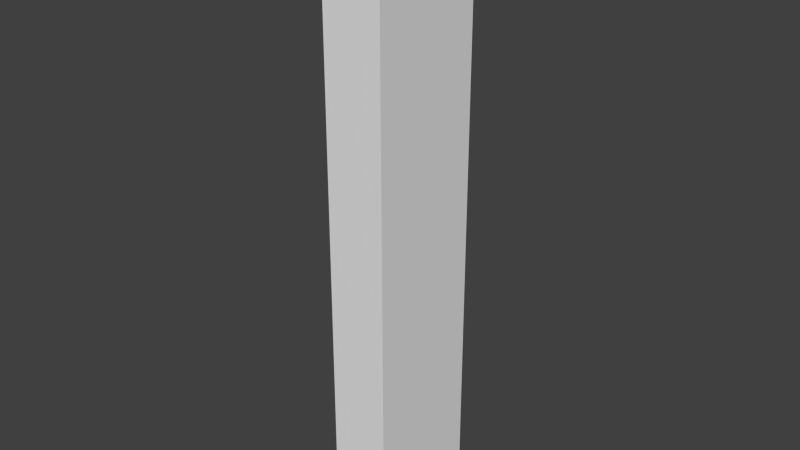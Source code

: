 # Source: StraightEndWall.blend  (saved by Blender 2.76.0; exported with 4.5.12 LTS)
import bpy
from mathutils import Matrix  # noqa: F401  (used for matrix-valued properties, if any)

bpy.ops.wm.read_factory_settings(use_empty=True)
scene = bpy.context.scene
scene.name = 'Scene'

# ---- collections
col_collection_1 = bpy.data.collections.new('Collection 1'); scene.collection.children.link(col_collection_1)

# ---- materials (node trees are filled in below, after node groups)
mat_straightwallmaterial = bpy.data.materials.new('StraightWallMaterial')
mat_straightwallmaterial.alpha_threshold = 0.0
mat_straightwallmaterial.use_transparent_shadow = False
mat_straightwallmaterial.preview_render_type = 'CUBE'
mat_straightwallmaterial.roughness = 0.5
mat_straightwallmaterial.line_color = (0.0, 0.0, 0.0, 1.0)

# ---- material node trees

# ---- world
world_world = bpy.data.worlds.new('World'); scene.world = world_world
world_world.color = (0.05088, 0.05088, 0.05088)
world_world.use_sun_shadow = False
world_world.sun_shadow_jitter_overblur = 0.0
world_world.cycles.sampling_method = 'MANUAL'
world_world.cycles.sample_map_resolution = 256

# ---- meshes
me_cube = bpy.data.meshes.new('Cube')
me_cube.from_pydata([(-0.25, -0.5, 0.0), (-0.25, 0.5, 0.0), (0.25, 0.5, 0.0), (0.25, -0.5, 0.0), (-0.25, -0.5, 5.0), (-0.25, 0.5, 5.0), (0.25, 0.5, 5.0), (0.25, -0.5, 5.0), (-0.25, -0.5, 1.0), (-0.25, 0.5, 1.0), (0.25, 0.5, 1.0), (0.25, -0.5, 1.0), (-0.25, -0.5, 2.0), (-0.25, 0.5, 2.0), (0.25, 0.5, 2.0), (0.25, -0.5, 2.0), (-0.25, -0.5, 3.0), (-0.25, 0.5, 3.0), (0.25, 0.5, 3.0), (0.25, -0.5, 3.0), (-0.25, -0.5, 4.0), (-0.25, 0.5, 4.0), (0.25, 0.5, 4.0), (0.25, -0.5, 4.0)], [], [(0, 1, 2, 3), (4, 7, 6, 5), (0, 8, 12, 16, 20, 4, 5, 21, 17, 13, 9, 1), (22, 6, 7, 23, 19, 15, 11, 3, 2, 10, 14, 18), (0, 3, 11, 15, 19, 23, 7, 4)])
_uv = me_cube.uv_layers.new(name='UVMap')
_uv.uv.foreach_set('vector', [0.0, 0.0, 1.0, 0.0, 1.0, 1.0, 0.0, 1.0, 0.0, 0.0, 1.0, 0.0, 1.0, 1.0, 0.0, 1.0, 0.0, 0.0, 0.5, 0.0, 0.75, 0.0, 0.875, 0.0, 0.9375, 0.0, 1.0, 0.0, 1.0, 1.0, 0.9375, 1.0, 0.875, 1.0, 0.75, 1.0, 0.5, 1.0, 0.0, 1.0, 0.9375, 0.0, 1.0, 0.0, 1.0, 1.0, 0.9375, 1.0, 0.875, 1.0, 0.75, 1.0, 0.5, 1.0, 0.0, 1.0, 0.0, 0.0, 0.5, 0.0, 0.75, 0.0, 0.875, 0.0, 0.0, 0.0, 0.0, 1.0, 0.5, 1.0, 0.75, 1.0, 0.875, 1.0, 0.9375, 1.0, 1.0, 1.0, 0.0, 0.0])
_uv.active_render = True
_uv = me_cube.uv_layers.new(name='UVMap.001')
_uv.uv.foreach_set('vector', [0.0, 0.0, 1.0, 0.0, 1.0, 1.0, 0.0, 1.0, 0.0, 0.0, 1.0, 0.0, 1.0, 1.0, 0.0, 1.0, 0.0, 0.0, 0.5, 0.0, 0.75, 0.0, 0.875, 0.0, 0.9375, 0.0, 1.0, 0.0, 1.0, 1.0, 0.9375, 1.0, 0.875, 1.0, 0.75, 1.0, 0.5, 1.0, 0.0, 1.0, 0.9375, 0.0, 1.0, 0.0, 1.0, 1.0, 0.9375, 1.0, 0.875, 1.0, 0.75, 1.0, 0.5, 1.0, 0.0, 1.0, 0.0, 0.0, 0.5, 0.0, 0.75, 0.0, 0.875, 0.0, 0.0, 0.0, 0.0, 1.0, 0.5, 1.0, 0.75, 1.0, 0.875, 1.0, 0.9375, 1.0, 1.0, 1.0, 0.0, 0.0])
me_cube.materials.append(mat_straightwallmaterial)
me_cube.use_remesh_preserve_volume = False
me_cube.use_remesh_preserve_attributes = False
me_cube.use_mirror_vertex_groups = False
me_cube.update()

# ---- objects
ob_straightendwall = bpy.data.objects.new('StraightEndWall', me_cube)

# ---- transforms, parenting, visibility, modifiers, constraints
ob_straightendwall.location = (0.0, 0.0, 0.0)
ob_straightendwall.lock_rotations_4d = False
ob_straightendwall.empty_display_type = 'ARROWS'
ob_straightendwall.lineart.crease_threshold = 0.0

# ---- collection membership
col_collection_1.objects.link(ob_straightendwall)

# ---- scene / render settings (as saved in the file)
scene.frame_start = 1; scene.frame_end = 250; scene.frame_set(0)
scene.render.engine = 'BLENDER_EEVEE_NEXT'
scene.render.resolution_percentage = 50
scene.render.dither_intensity = 0.0
scene.cycles.use_denoising = False
scene.cycles.samples = 10
scene.cycles.sampling_pattern = 'TABULATED_SOBOL'
scene.cycles.light_sampling_threshold = 0.0
scene.cycles.use_adaptive_sampling = False
scene.cycles.use_light_tree = False
scene.cycles.blur_glossy = 0.0
scene.cycles.pixel_filter_type = 'GAUSSIAN'
scene.cycles.sample_clamp_indirect = 0.0
scene.view_settings.view_transform = 'Standard'
bpy.context.view_layer.update()

# ---- added for rendering (the .blend has no active camera and no usable light): camera, sun
cam_auto = bpy.data.cameras.new('AutoCamera')
cam_auto.lens = 50.0
cam_auto.sensor_width = 36.0
cam_auto.clip_end = 1000.0
ob_auto_camera = bpy.data.objects.new('AutoCamera', cam_auto)
scene.collection.objects.link(ob_auto_camera)
ob_auto_camera.location = (4.74037, -5.68844, 6.29229)
ob_auto_camera.rotation_euler = (1.09748, -7.21219e-08, 0.694738)
scene.camera = ob_auto_camera
light_auto_sun = bpy.data.lights.new('AutoSun', 'SUN')
light_auto_sun.energy = 3.0
light_auto_sun.angle = 0.0523599
ob_auto_sun = bpy.data.objects.new('AutoSun', light_auto_sun)
scene.collection.objects.link(ob_auto_sun)
ob_auto_sun.rotation_euler = (0.872665, 0.174533, 0.523599)
bpy.context.view_layer.update()
